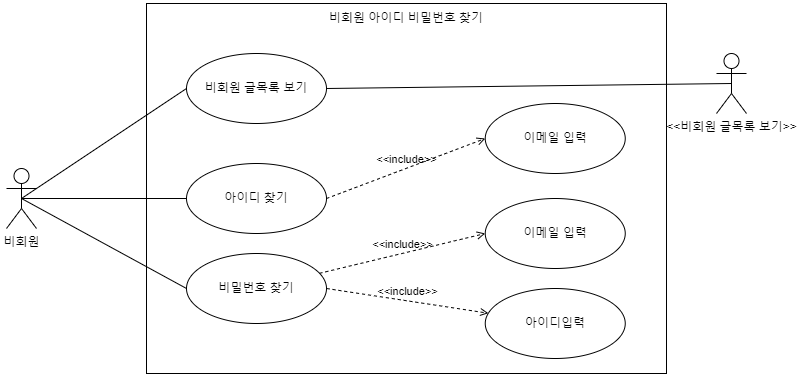

The diagram above was exported from draw.io. Its source (the exported page's mxGraphModel, read from the mxfile embedded in the PNG):
<mxGraphModel dx="1102" dy="1030" grid="1" gridSize="10" guides="1" tooltips="1" connect="1" arrows="1" fold="1" page="1" pageScale="1" pageWidth="827" pageHeight="1169" math="0" shadow="0">
  <root>
    <mxCell id="0" />
    <mxCell id="1" parent="0" />
    <mxCell id="Zd9RZbKGCvFpvYrK2DK3-1" value="" style="html=1;whiteSpace=wrap;" parent="1" vertex="1">
      <mxGeometry x="180" y="300" width="520" height="370" as="geometry" />
    </mxCell>
    <mxCell id="Zd9RZbKGCvFpvYrK2DK3-2" value="비회원" style="shape=umlActor;verticalLabelPosition=bottom;verticalAlign=top;html=1;outlineConnect=0;" parent="1" vertex="1">
      <mxGeometry x="40" y="465" width="30" height="60" as="geometry" />
    </mxCell>
    <mxCell id="Zd9RZbKGCvFpvYrK2DK3-3" value="" style="edgeStyle=none;html=1;endArrow=none;verticalAlign=bottom;rounded=0;exitX=0.5;exitY=0.5;exitDx=0;exitDy=0;exitPerimeter=0;entryX=0;entryY=0.5;entryDx=0;entryDy=0;" parent="1" source="Zd9RZbKGCvFpvYrK2DK3-2" target="Zd9RZbKGCvFpvYrK2DK3-5" edge="1">
      <mxGeometry width="160" relative="1" as="geometry">
        <mxPoint x="260" y="540" as="sourcePoint" />
        <mxPoint x="160" y="400" as="targetPoint" />
      </mxGeometry>
    </mxCell>
    <mxCell id="Zd9RZbKGCvFpvYrK2DK3-4" value="비회원 아이디 비밀번호 찾기" style="text;html=1;strokeColor=none;fillColor=none;align=center;verticalAlign=middle;whiteSpace=wrap;rounded=0;" parent="1" vertex="1">
      <mxGeometry x="361.25" y="300" width="157.5" height="30" as="geometry" />
    </mxCell>
    <mxCell id="Zd9RZbKGCvFpvYrK2DK3-5" value="아이디 찾기" style="ellipse;whiteSpace=wrap;html=1;" parent="1" vertex="1">
      <mxGeometry x="220" y="460" width="140" height="70" as="geometry" />
    </mxCell>
    <mxCell id="Zd9RZbKGCvFpvYrK2DK3-6" value="이메일 입력" style="ellipse;whiteSpace=wrap;html=1;" parent="1" vertex="1">
      <mxGeometry x="518.75" y="400" width="140" height="70" as="geometry" />
    </mxCell>
    <mxCell id="Zd9RZbKGCvFpvYrK2DK3-10" value="" style="edgeStyle=none;html=1;endArrow=none;verticalAlign=bottom;rounded=0;exitX=0.5;exitY=0.5;exitDx=0;exitDy=0;exitPerimeter=0;entryX=0;entryY=0.5;entryDx=0;entryDy=0;" parent="1" source="Zd9RZbKGCvFpvYrK2DK3-2" target="UCecLxhZtHPHl28YNb-p-1" edge="1">
      <mxGeometry width="160" relative="1" as="geometry">
        <mxPoint x="70" y="490" as="sourcePoint" />
        <mxPoint x="230" y="380" as="targetPoint" />
        <Array as="points" />
      </mxGeometry>
    </mxCell>
    <mxCell id="Zd9RZbKGCvFpvYrK2DK3-11" value="&amp;lt;&amp;lt;include&amp;gt;&amp;gt;" style="edgeStyle=none;html=1;endArrow=open;verticalAlign=bottom;dashed=1;labelBackgroundColor=none;rounded=0;entryX=0;entryY=0.5;entryDx=0;entryDy=0;exitX=1;exitY=0.5;exitDx=0;exitDy=0;" parent="1" source="Zd9RZbKGCvFpvYrK2DK3-5" target="Zd9RZbKGCvFpvYrK2DK3-6" edge="1">
      <mxGeometry width="160" relative="1" as="geometry">
        <mxPoint x="260" y="540" as="sourcePoint" />
        <mxPoint x="420" y="540" as="targetPoint" />
      </mxGeometry>
    </mxCell>
    <mxCell id="Zd9RZbKGCvFpvYrK2DK3-14" value="비밀번호 찾기" style="ellipse;whiteSpace=wrap;html=1;" parent="1" vertex="1">
      <mxGeometry x="220" y="550" width="140" height="70" as="geometry" />
    </mxCell>
    <mxCell id="Zd9RZbKGCvFpvYrK2DK3-15" value="이메일 입력" style="ellipse;whiteSpace=wrap;html=1;" parent="1" vertex="1">
      <mxGeometry x="518.75" y="495" width="140" height="70" as="geometry" />
    </mxCell>
    <mxCell id="Zd9RZbKGCvFpvYrK2DK3-17" value="&amp;lt;&amp;lt;include&amp;gt;&amp;gt;" style="edgeStyle=none;html=1;endArrow=open;verticalAlign=bottom;dashed=1;labelBackgroundColor=none;rounded=0;entryX=0;entryY=0.5;entryDx=0;entryDy=0;" parent="1" source="Zd9RZbKGCvFpvYrK2DK3-14" target="Zd9RZbKGCvFpvYrK2DK3-15" edge="1">
      <mxGeometry width="160" relative="1" as="geometry">
        <mxPoint x="380" y="510" as="sourcePoint" />
        <mxPoint x="540" y="505" as="targetPoint" />
      </mxGeometry>
    </mxCell>
    <mxCell id="Zd9RZbKGCvFpvYrK2DK3-18" value="아이디입력" style="ellipse;whiteSpace=wrap;html=1;" parent="1" vertex="1">
      <mxGeometry x="518.75" y="585" width="140" height="70" as="geometry" />
    </mxCell>
    <mxCell id="Zd9RZbKGCvFpvYrK2DK3-19" value="&amp;lt;&amp;lt;include&amp;gt;&amp;gt;" style="edgeStyle=none;html=1;endArrow=open;verticalAlign=bottom;dashed=1;labelBackgroundColor=none;rounded=0;exitX=1;exitY=0.5;exitDx=0;exitDy=0;" parent="1" source="Zd9RZbKGCvFpvYrK2DK3-14" target="Zd9RZbKGCvFpvYrK2DK3-18" edge="1">
      <mxGeometry width="160" relative="1" as="geometry">
        <mxPoint x="355" y="573" as="sourcePoint" />
        <mxPoint x="529" y="505" as="targetPoint" />
      </mxGeometry>
    </mxCell>
    <mxCell id="UCecLxhZtHPHl28YNb-p-1" value="비회원 글목록 보기" style="ellipse;whiteSpace=wrap;html=1;" parent="1" vertex="1">
      <mxGeometry x="220" y="350" width="140" height="70" as="geometry" />
    </mxCell>
    <mxCell id="UCecLxhZtHPHl28YNb-p-2" value="&amp;lt;&amp;lt;비회원 글목록 보기&amp;gt;&amp;gt;" style="shape=umlActor;html=1;verticalLabelPosition=bottom;verticalAlign=top;align=center;" parent="1" vertex="1">
      <mxGeometry x="750" y="350" width="30" height="60" as="geometry" />
    </mxCell>
    <mxCell id="UCecLxhZtHPHl28YNb-p-3" value="" style="edgeStyle=none;html=1;endArrow=none;verticalAlign=bottom;rounded=0;exitX=1;exitY=0.5;exitDx=0;exitDy=0;entryX=0.5;entryY=0.5;entryDx=0;entryDy=0;entryPerimeter=0;" parent="1" source="UCecLxhZtHPHl28YNb-p-1" target="UCecLxhZtHPHl28YNb-p-2" edge="1">
      <mxGeometry width="160" relative="1" as="geometry">
        <mxPoint x="65" y="505" as="sourcePoint" />
        <mxPoint x="230" y="395" as="targetPoint" />
        <Array as="points" />
      </mxGeometry>
    </mxCell>
    <mxCell id="2mgSKjJJcLt_ZEYtrQL6-2" value="" style="edgeStyle=none;html=1;endArrow=none;verticalAlign=bottom;rounded=0;exitX=0.5;exitY=0.5;exitDx=0;exitDy=0;exitPerimeter=0;entryX=0;entryY=0.5;entryDx=0;entryDy=0;" edge="1" parent="1" source="Zd9RZbKGCvFpvYrK2DK3-2" target="Zd9RZbKGCvFpvYrK2DK3-14">
      <mxGeometry width="160" relative="1" as="geometry">
        <mxPoint x="65" y="505" as="sourcePoint" />
        <mxPoint x="230" y="505" as="targetPoint" />
      </mxGeometry>
    </mxCell>
  </root>
</mxGraphModel>